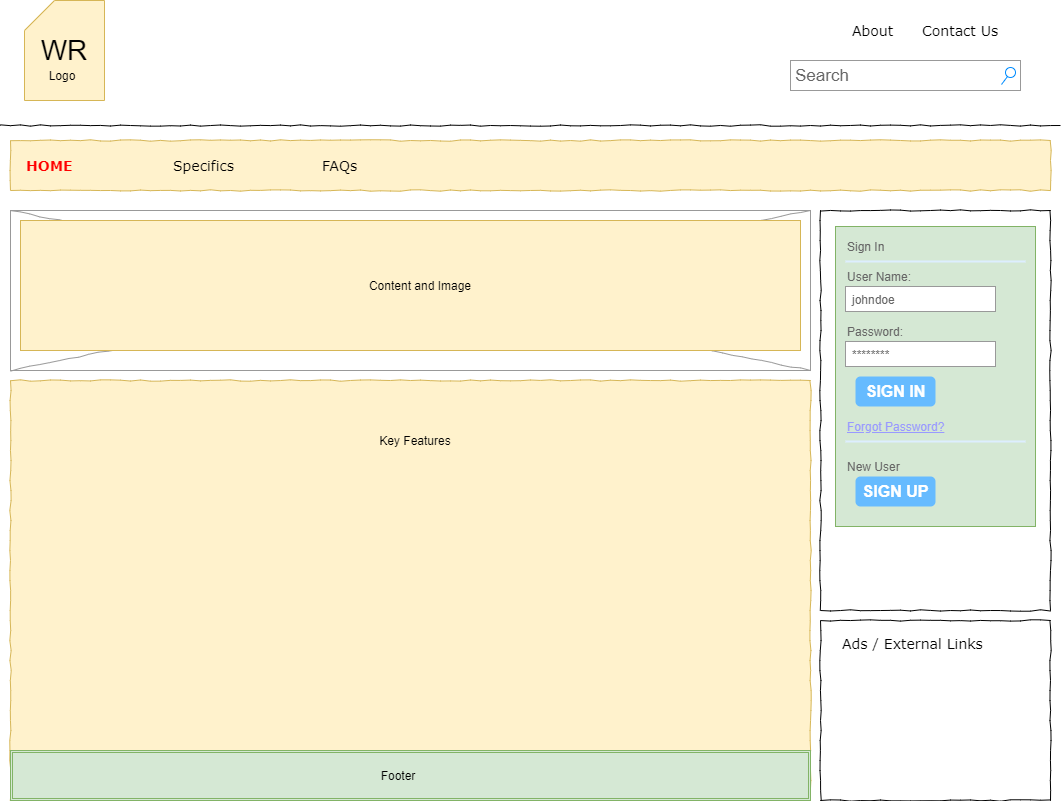

The diagram above was exported from draw.io. Its source (the exported page's mxGraphModel, read from the mxfile embedded in the PNG):
<mxGraphModel dx="1020" dy="580" grid="1" gridSize="10" guides="1" tooltips="1" connect="1" arrows="1" fold="1" page="1" pageScale="1" pageWidth="1100" pageHeight="850" background="#ffffff" math="0" shadow="0">
  <root>
    <mxCell id="0" />
    <mxCell id="1" parent="0" />
    <mxCell id="677b7b8949515195-4" value="About" style="text;html=1;points=[];align=left;verticalAlign=top;spacingTop=-4;fontSize=14;fontFamily=Verdana" parent="1" vertex="1">
      <mxGeometry x="870" y="40" width="60" height="20" as="geometry" />
    </mxCell>
    <mxCell id="677b7b8949515195-5" value="Contact Us" style="text;html=1;points=[];align=left;verticalAlign=top;spacingTop=-4;fontSize=14;fontFamily=Verdana" parent="1" vertex="1">
      <mxGeometry x="940" y="40" width="60" height="20" as="geometry" />
    </mxCell>
    <mxCell id="677b7b8949515195-9" value="" style="line;strokeWidth=1;html=1;rounded=0;shadow=0;labelBackgroundColor=none;fillColor=none;fontFamily=Verdana;fontSize=14;fontColor=#000000;align=center;comic=1;" parent="1" vertex="1">
      <mxGeometry x="20" y="140" width="1060" height="10" as="geometry" />
    </mxCell>
    <mxCell id="677b7b8949515195-10" value="" style="whiteSpace=wrap;html=1;rounded=0;shadow=0;labelBackgroundColor=none;strokeWidth=1;fillColor=#fff2cc;fontFamily=Verdana;fontSize=12;align=center;comic=1;strokeColor=#d6b656;" parent="1" vertex="1">
      <mxGeometry x="30" y="160" width="1040" height="50" as="geometry" />
    </mxCell>
    <mxCell id="677b7b8949515195-11" value="&lt;b&gt;&lt;font color=&quot;#ff0000&quot;&gt;HOME&lt;/font&gt;&lt;/b&gt;" style="text;html=1;points=[];align=left;verticalAlign=top;spacingTop=-4;fontSize=14;fontFamily=Verdana" parent="1" vertex="1">
      <mxGeometry x="44" y="175" width="58" height="20" as="geometry" />
    </mxCell>
    <mxCell id="677b7b8949515195-12" value="Specifics" style="text;html=1;points=[];align=left;verticalAlign=top;spacingTop=-4;fontSize=14;fontFamily=Verdana" parent="1" vertex="1">
      <mxGeometry x="191" y="175" width="58" height="20" as="geometry" />
    </mxCell>
    <mxCell id="677b7b8949515195-13" value="FAQs" style="text;html=1;points=[];align=left;verticalAlign=top;spacingTop=-4;fontSize=14;fontFamily=Verdana" parent="1" vertex="1">
      <mxGeometry x="340" y="175" width="58" height="20" as="geometry" />
    </mxCell>
    <mxCell id="677b7b8949515195-15" value="&lt;div style=&quot;text-align: justify&quot;&gt;&lt;br&gt;&lt;/div&gt;&lt;div style=&quot;text-align: justify&quot;&gt;&lt;br&gt;&lt;/div&gt;&lt;div style=&quot;text-align: justify&quot;&gt;&lt;br&gt;&lt;/div&gt;" style="whiteSpace=wrap;html=1;rounded=0;shadow=0;labelBackgroundColor=none;strokeWidth=1;fillColor=#fff2cc;fontFamily=Verdana;fontSize=12;align=center;verticalAlign=top;spacing=10;comic=1;strokeColor=#d6b656;" parent="1" vertex="1">
      <mxGeometry x="30" y="400" width="800" height="420" as="geometry" />
    </mxCell>
    <mxCell id="677b7b8949515195-16" value="" style="verticalLabelPosition=bottom;shadow=0;dashed=0;align=center;html=1;verticalAlign=top;strokeWidth=1;shape=mxgraph.mockup.graphics.simpleIcon;strokeColor=#999999;rounded=0;labelBackgroundColor=none;fontFamily=Verdana;fontSize=14;fontColor=#000000;comic=1;" parent="1" vertex="1">
      <mxGeometry x="30" y="230" width="800" height="160" as="geometry" />
    </mxCell>
    <mxCell id="677b7b8949515195-25" value="" style="whiteSpace=wrap;html=1;rounded=0;shadow=0;labelBackgroundColor=none;strokeWidth=1;fillColor=none;fontFamily=Verdana;fontSize=12;align=center;comic=1;" parent="1" vertex="1">
      <mxGeometry x="840" y="230" width="230" height="400" as="geometry" />
    </mxCell>
    <mxCell id="677b7b8949515195-26" value="" style="whiteSpace=wrap;html=1;rounded=0;shadow=0;labelBackgroundColor=none;strokeWidth=1;fillColor=none;fontFamily=Verdana;fontSize=12;align=center;comic=1;" parent="1" vertex="1">
      <mxGeometry x="840" y="640" width="230" height="180" as="geometry" />
    </mxCell>
    <mxCell id="677b7b8949515195-42" value="Ads / External Links" style="text;html=1;points=[];align=left;verticalAlign=top;spacingTop=-4;fontSize=14;fontFamily=Verdana" parent="1" vertex="1">
      <mxGeometry x="860" y="653" width="170" height="20" as="geometry" />
    </mxCell>
    <mxCell id="KRlAYUap2JPR7RObYWZh-1" value="&lt;br&gt;" style="text;spacingTop=-5;whiteSpace=wrap;html=1;align=left;fontSize=12;fontFamily=Helvetica;fillColor=#fff2cc;strokeColor=#d6b656;" parent="1" vertex="1">
      <mxGeometry x="40" y="240" width="780" height="130" as="geometry" />
    </mxCell>
    <mxCell id="KRlAYUap2JPR7RObYWZh-3" value="Search" style="strokeWidth=1;shadow=0;dashed=0;align=center;html=1;shape=mxgraph.mockup.forms.searchBox;strokeColor=#999999;mainText=;strokeColor2=#008cff;fontColor=#666666;fontSize=17;align=left;spacingLeft=3;" parent="1" vertex="1">
      <mxGeometry x="810" y="80" width="230" height="30" as="geometry" />
    </mxCell>
    <mxCell id="KRlAYUap2JPR7RObYWZh-10" value="" style="strokeWidth=1;shadow=0;dashed=0;align=center;html=1;shape=mxgraph.mockup.forms.rrect;rSize=0;strokeColor=#82b366;fillColor=#d5e8d4;" parent="1" vertex="1">
      <mxGeometry x="855" y="246" width="200" height="300" as="geometry" />
    </mxCell>
    <mxCell id="KRlAYUap2JPR7RObYWZh-11" value="Sign In" style="strokeWidth=1;shadow=0;dashed=0;align=center;html=1;shape=mxgraph.mockup.forms.anchor;fontSize=12;fontColor=#666666;align=left;resizeWidth=1;spacingLeft=0;" parent="KRlAYUap2JPR7RObYWZh-10" vertex="1">
      <mxGeometry width="100" height="20" relative="1" as="geometry">
        <mxPoint x="10" y="10" as="offset" />
      </mxGeometry>
    </mxCell>
    <mxCell id="KRlAYUap2JPR7RObYWZh-12" value="" style="shape=line;strokeColor=#ddeeff;strokeWidth=2;html=1;resizeWidth=1;" parent="KRlAYUap2JPR7RObYWZh-10" vertex="1">
      <mxGeometry width="180" height="10" relative="1" as="geometry">
        <mxPoint x="10" y="30" as="offset" />
      </mxGeometry>
    </mxCell>
    <mxCell id="KRlAYUap2JPR7RObYWZh-13" value="User Name:" style="strokeWidth=1;shadow=0;dashed=0;align=center;html=1;shape=mxgraph.mockup.forms.anchor;fontSize=12;fontColor=#666666;align=left;resizeWidth=1;spacingLeft=0;" parent="KRlAYUap2JPR7RObYWZh-10" vertex="1">
      <mxGeometry width="100" height="20" relative="1" as="geometry">
        <mxPoint x="10" y="40" as="offset" />
      </mxGeometry>
    </mxCell>
    <mxCell id="KRlAYUap2JPR7RObYWZh-14" value="johndoe" style="strokeWidth=1;shadow=0;dashed=0;align=center;html=1;shape=mxgraph.mockup.forms.rrect;rSize=0;strokeColor=#999999;fontColor=#666666;align=left;spacingLeft=5;resizeWidth=1;" parent="KRlAYUap2JPR7RObYWZh-10" vertex="1">
      <mxGeometry width="150" height="25" relative="1" as="geometry">
        <mxPoint x="10" y="60" as="offset" />
      </mxGeometry>
    </mxCell>
    <mxCell id="KRlAYUap2JPR7RObYWZh-15" value="Password:" style="strokeWidth=1;shadow=0;dashed=0;align=center;html=1;shape=mxgraph.mockup.forms.anchor;fontSize=12;fontColor=#666666;align=left;resizeWidth=1;spacingLeft=0;" parent="KRlAYUap2JPR7RObYWZh-10" vertex="1">
      <mxGeometry width="100" height="20" relative="1" as="geometry">
        <mxPoint x="10" y="95" as="offset" />
      </mxGeometry>
    </mxCell>
    <mxCell id="KRlAYUap2JPR7RObYWZh-16" value="********" style="strokeWidth=1;shadow=0;dashed=0;align=center;html=1;shape=mxgraph.mockup.forms.rrect;rSize=0;strokeColor=#999999;fontColor=#666666;align=left;spacingLeft=5;resizeWidth=1;" parent="KRlAYUap2JPR7RObYWZh-10" vertex="1">
      <mxGeometry width="150" height="25" relative="1" as="geometry">
        <mxPoint x="10" y="115" as="offset" />
      </mxGeometry>
    </mxCell>
    <mxCell id="KRlAYUap2JPR7RObYWZh-17" value="SIGN IN" style="strokeWidth=1;shadow=0;dashed=0;align=center;html=1;shape=mxgraph.mockup.forms.rrect;rSize=5;strokeColor=none;fontColor=#ffffff;fillColor=#66bbff;fontSize=16;fontStyle=1;" parent="KRlAYUap2JPR7RObYWZh-10" vertex="1">
      <mxGeometry y="1" width="80" height="30" relative="1" as="geometry">
        <mxPoint x="20" y="-150" as="offset" />
      </mxGeometry>
    </mxCell>
    <mxCell id="KRlAYUap2JPR7RObYWZh-18" value="Forgot Password?" style="strokeWidth=1;shadow=0;dashed=0;align=center;html=1;shape=mxgraph.mockup.forms.anchor;fontSize=12;fontColor=#9999ff;align=left;spacingLeft=0;fontStyle=4;resizeWidth=1;" parent="KRlAYUap2JPR7RObYWZh-10" vertex="1">
      <mxGeometry y="1" width="150" height="20" relative="1" as="geometry">
        <mxPoint x="10" y="-110" as="offset" />
      </mxGeometry>
    </mxCell>
    <mxCell id="KRlAYUap2JPR7RObYWZh-19" value="" style="shape=line;strokeColor=#ddeeff;strokeWidth=2;html=1;resizeWidth=1;" parent="KRlAYUap2JPR7RObYWZh-10" vertex="1">
      <mxGeometry y="1" width="180" height="10" relative="1" as="geometry">
        <mxPoint x="10" y="-90" as="offset" />
      </mxGeometry>
    </mxCell>
    <mxCell id="KRlAYUap2JPR7RObYWZh-20" value="New User" style="strokeWidth=1;shadow=0;dashed=0;align=center;html=1;shape=mxgraph.mockup.forms.anchor;fontSize=12;fontColor=#666666;align=left;spacingLeft=0;resizeWidth=1;" parent="KRlAYUap2JPR7RObYWZh-10" vertex="1">
      <mxGeometry y="1" width="150" height="20" relative="1" as="geometry">
        <mxPoint x="10" y="-70" as="offset" />
      </mxGeometry>
    </mxCell>
    <mxCell id="KRlAYUap2JPR7RObYWZh-21" value="SIGN UP" style="strokeWidth=1;shadow=0;dashed=0;align=center;html=1;shape=mxgraph.mockup.forms.rrect;rSize=5;strokeColor=none;fontColor=#ffffff;fillColor=#66bbff;fontSize=16;fontStyle=1;" parent="KRlAYUap2JPR7RObYWZh-10" vertex="1">
      <mxGeometry y="1" width="80" height="30" relative="1" as="geometry">
        <mxPoint x="20" y="-50" as="offset" />
      </mxGeometry>
    </mxCell>
    <mxCell id="KRlAYUap2JPR7RObYWZh-24" value="Content and Image" style="text;html=1;strokeColor=none;fillColor=none;align=center;verticalAlign=middle;whiteSpace=wrap;rounded=0;" parent="1" vertex="1">
      <mxGeometry x="300" y="282.5" width="280" height="45" as="geometry" />
    </mxCell>
    <mxCell id="KRlAYUap2JPR7RObYWZh-27" value="&lt;font style=&quot;font-size: 28px&quot;&gt;WR&lt;/font&gt;" style="shape=card;whiteSpace=wrap;html=1;fillColor=#fff2cc;strokeColor=#d6b656;" parent="1" vertex="1">
      <mxGeometry x="44" y="20" width="80" height="100" as="geometry" />
    </mxCell>
    <mxCell id="KRlAYUap2JPR7RObYWZh-29" value="Logo" style="text;html=1;strokeColor=none;fillColor=none;align=center;verticalAlign=middle;whiteSpace=wrap;rounded=0;" parent="1" vertex="1">
      <mxGeometry x="62" y="85" width="40" height="20" as="geometry" />
    </mxCell>
    <mxCell id="KRlAYUap2JPR7RObYWZh-37" value="" style="shape=ext;double=1;rounded=0;whiteSpace=wrap;html=1;fillColor=#d5e8d4;strokeColor=#82b366;" parent="1" vertex="1">
      <mxGeometry x="30" y="770" width="800" height="50" as="geometry" />
    </mxCell>
    <mxCell id="KRlAYUap2JPR7RObYWZh-38" value="Footer" style="text;html=1;strokeColor=none;fillColor=none;align=center;verticalAlign=middle;whiteSpace=wrap;rounded=0;" parent="1" vertex="1">
      <mxGeometry x="398" y="785" width="40" height="20" as="geometry" />
    </mxCell>
    <mxCell id="KRlAYUap2JPR7RObYWZh-40" value="Key Features" style="text;html=1;strokeColor=none;fillColor=none;align=center;verticalAlign=middle;whiteSpace=wrap;rounded=0;" parent="1" vertex="1">
      <mxGeometry x="270" y="450" width="330" height="20" as="geometry" />
    </mxCell>
  </root>
</mxGraphModel>